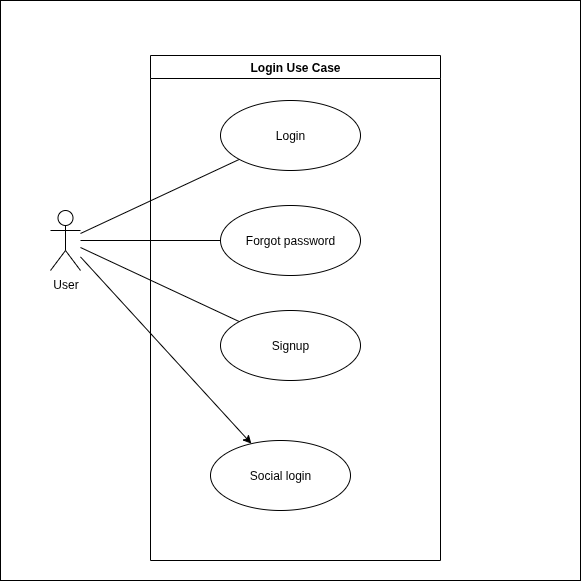

The diagram above was exported from draw.io. Its source (the exported page's mxGraphModel, read from the mxfile embedded in the PNG):
<mxGraphModel dx="848" dy="1563" grid="1" gridSize="10" guides="1" tooltips="1" connect="1" arrows="1" fold="1" page="1" pageScale="1" pageWidth="850" pageHeight="1100" math="0" shadow="0">
  <root>
    <mxCell id="0" />
    <mxCell id="1" parent="0" />
    <mxCell id="l4fxDncH7uo7PfXBNoyj-12" value="" style="whiteSpace=wrap;html=1;aspect=fixed;" vertex="1" parent="1">
      <mxGeometry x="130" y="-100" width="580" height="580" as="geometry" />
    </mxCell>
    <mxCell id="l4fxDncH7uo7PfXBNoyj-6" style="rounded=0;orthogonalLoop=1;jettySize=auto;html=1;endArrow=none;endFill=0;" edge="1" parent="1" source="l4fxDncH7uo7PfXBNoyj-1" target="l4fxDncH7uo7PfXBNoyj-4">
      <mxGeometry relative="1" as="geometry" />
    </mxCell>
    <mxCell id="l4fxDncH7uo7PfXBNoyj-7" style="edgeStyle=none;rounded=0;orthogonalLoop=1;jettySize=auto;html=1;endArrow=none;endFill=0;" edge="1" parent="1" source="l4fxDncH7uo7PfXBNoyj-1" target="l4fxDncH7uo7PfXBNoyj-5">
      <mxGeometry relative="1" as="geometry" />
    </mxCell>
    <mxCell id="l4fxDncH7uo7PfXBNoyj-9" style="edgeStyle=none;rounded=0;orthogonalLoop=1;jettySize=auto;html=1;endArrow=none;endFill=0;" edge="1" parent="1" source="l4fxDncH7uo7PfXBNoyj-1" target="l4fxDncH7uo7PfXBNoyj-8">
      <mxGeometry relative="1" as="geometry" />
    </mxCell>
    <mxCell id="l4fxDncH7uo7PfXBNoyj-11" style="edgeStyle=none;rounded=0;orthogonalLoop=1;jettySize=auto;html=1;" edge="1" parent="1" source="l4fxDncH7uo7PfXBNoyj-1" target="l4fxDncH7uo7PfXBNoyj-10">
      <mxGeometry relative="1" as="geometry" />
    </mxCell>
    <mxCell id="l4fxDncH7uo7PfXBNoyj-1" value="User" style="shape=umlActor;verticalLabelPosition=bottom;verticalAlign=top;html=1;outlineConnect=0;" vertex="1" parent="1">
      <mxGeometry x="180" y="110" width="30" height="60" as="geometry" />
    </mxCell>
    <mxCell id="l4fxDncH7uo7PfXBNoyj-2" value="Login Use Case" style="swimlane;whiteSpace=wrap;html=1;" vertex="1" parent="1">
      <mxGeometry x="280" y="-45" width="290" height="505" as="geometry" />
    </mxCell>
    <mxCell id="l4fxDncH7uo7PfXBNoyj-4" value="Login" style="ellipse;whiteSpace=wrap;html=1;" vertex="1" parent="l4fxDncH7uo7PfXBNoyj-2">
      <mxGeometry x="70" y="45" width="140" height="70" as="geometry" />
    </mxCell>
    <mxCell id="l4fxDncH7uo7PfXBNoyj-5" value="Forgot password" style="ellipse;whiteSpace=wrap;html=1;" vertex="1" parent="l4fxDncH7uo7PfXBNoyj-2">
      <mxGeometry x="70" y="150" width="140" height="70" as="geometry" />
    </mxCell>
    <mxCell id="l4fxDncH7uo7PfXBNoyj-8" value="Signup" style="ellipse;whiteSpace=wrap;html=1;" vertex="1" parent="l4fxDncH7uo7PfXBNoyj-2">
      <mxGeometry x="70" y="255" width="140" height="70" as="geometry" />
    </mxCell>
    <mxCell id="l4fxDncH7uo7PfXBNoyj-10" value="Social login" style="ellipse;whiteSpace=wrap;html=1;" vertex="1" parent="l4fxDncH7uo7PfXBNoyj-2">
      <mxGeometry x="60" y="385" width="140" height="70" as="geometry" />
    </mxCell>
  </root>
</mxGraphModel>